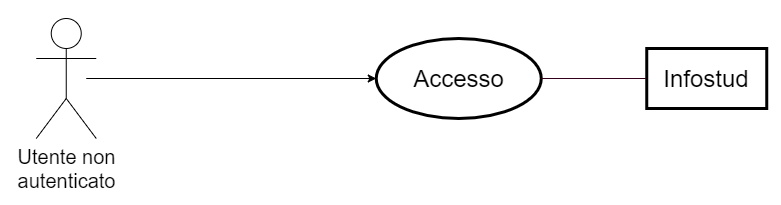

The diagram above was exported from draw.io. Its source (the exported page's mxGraphModel, read from the mxfile embedded in the PNG):
<mxGraphModel dx="1142" dy="526" grid="1" gridSize="10" guides="1" tooltips="1" connect="1" arrows="1" fold="1" page="1" pageScale="1" pageWidth="850" pageHeight="1100" math="0" shadow="0" extFonts="Permanent Marker^https://fonts.googleapis.com/css?family=Permanent+Marker">
  <root>
    <mxCell id="0" />
    <mxCell id="1" parent="0" />
    <mxCell id="2" value="Utente non&lt;br&gt;autenticato&lt;br&gt;" style="shape=umlActor;verticalLabelPosition=bottom;verticalAlign=top;html=1;outlineConnect=0;rounded=0;sketch=0;fontSize=20;strokeWidth=1;" vertex="1" parent="1">
      <mxGeometry x="74.75" y="20" width="60" height="120" as="geometry" />
    </mxCell>
    <mxCell id="3" style="edgeStyle=none;rounded=0;orthogonalLoop=1;jettySize=auto;html=1;entryX=0;entryY=0.5;entryDx=0;entryDy=0;" edge="1" target="4" parent="1">
      <mxGeometry relative="1" as="geometry">
        <mxPoint x="124.75" y="80" as="sourcePoint" />
        <mxPoint x="404.75" y="80" as="targetPoint" />
      </mxGeometry>
    </mxCell>
    <mxCell id="4" value="" style="ellipse;whiteSpace=wrap;html=1;shadow=0;strokeWidth=3;" vertex="1" parent="1">
      <mxGeometry x="414.75" y="40" width="165" height="80" as="geometry" />
    </mxCell>
    <mxCell id="5" value="&lt;font style=&quot;font-size: 24px&quot;&gt;Accesso&lt;/font&gt;" style="text;html=1;resizable=0;autosize=1;align=center;verticalAlign=middle;points=[];fillColor=none;strokeColor=none;rounded=0;shadow=0;" vertex="1" parent="1">
      <mxGeometry x="442.25" y="70" width="110" height="20" as="geometry" />
    </mxCell>
    <mxCell id="6" value="" style="rounded=0;whiteSpace=wrap;html=1;shadow=0;fillColor=none;align=center;strokeWidth=3;" vertex="1" parent="1">
      <mxGeometry x="685.25" y="50" width="120" height="60" as="geometry" />
    </mxCell>
    <mxCell id="7" value="&lt;font style=&quot;font-size: 24px&quot;&gt;Infostud&lt;/font&gt;" style="text;html=1;strokeColor=none;fillColor=none;align=center;verticalAlign=middle;whiteSpace=wrap;rounded=0;shadow=0;" vertex="1" parent="1">
      <mxGeometry x="725.25" y="70" width="40" height="20" as="geometry" />
    </mxCell>
    <mxCell id="8" value="" style="endArrow=none;html=1;strokeColor=#33001A;" edge="1" parent="1">
      <mxGeometry width="50" height="50" relative="1" as="geometry">
        <mxPoint x="579.75" y="80" as="sourcePoint" />
        <mxPoint x="684.75" y="80" as="targetPoint" />
      </mxGeometry>
    </mxCell>
  </root>
</mxGraphModel>